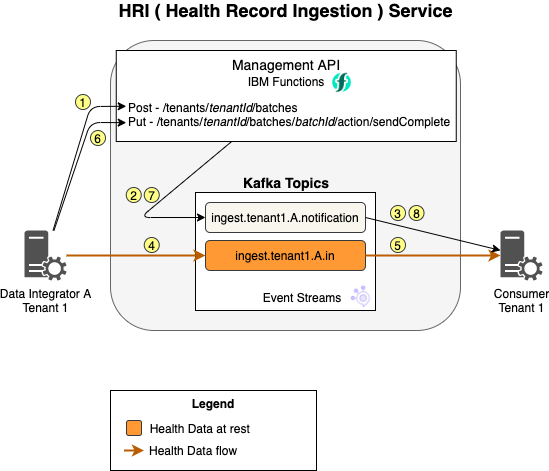

The diagram above was exported from draw.io. Its source (the exported page's mxGraphModel, read from the mxfile embedded in the PNG):
<mxGraphModel dx="2306" dy="-370" grid="1" gridSize="10" guides="1" tooltips="1" connect="1" arrows="1" fold="1" page="0" pageScale="1" pageWidth="850" pageHeight="1100" background="#ffffff" math="0" shadow="0">
  <root>
    <mxCell id="0" />
    <mxCell id="1" parent="0" />
    <mxCell id="209" value="Legend" style="rounded=0;whiteSpace=wrap;html=1;labelBackgroundColor=none;fillColor=#ffffff;fontColor=#000000;strokeColor=#000000;verticalAlign=top;fontStyle=1" parent="1" vertex="1">
      <mxGeometry x="-800" y="1760" width="206" height="80" as="geometry" />
    </mxCell>
    <mxCell id="84" value="" style="rounded=1;whiteSpace=wrap;html=1;fillColor=#f5f5f5;strokeColor=#666666;" parent="1" vertex="1">
      <mxGeometry x="-800" y="1410" width="350" height="290" as="geometry" />
    </mxCell>
    <mxCell id="2" value="" style="rounded=0;whiteSpace=wrap;html=1;" parent="1" vertex="1">
      <mxGeometry x="-715" y="1562" width="180" height="118" as="geometry" />
    </mxCell>
    <mxCell id="3" value="Kafka Topics" style="text;html=1;strokeColor=none;fillColor=none;align=center;verticalAlign=middle;whiteSpace=wrap;rounded=0;fontSize=14;fontStyle=1" parent="1" vertex="1">
      <mxGeometry x="-714.25" y="1542" width="180" height="20" as="geometry" />
    </mxCell>
    <mxCell id="4" value="ingest.tenant1.A.in" style="rounded=1;whiteSpace=wrap;html=1;fillColor=#FF9933;strokeColor=#36393d;" parent="1" vertex="1">
      <mxGeometry x="-705" y="1610" width="160" height="30" as="geometry" />
    </mxCell>
    <mxCell id="51" value="&lt;div&gt;Management API&lt;/div&gt;&lt;div&gt;&lt;font style=&quot;font-size: 12px&quot;&gt;IBM Functions&lt;/font&gt;&lt;br&gt;&lt;/div&gt;" style="rounded=0;whiteSpace=wrap;html=1;fontSize=14;verticalAlign=top;" parent="1" vertex="1">
      <mxGeometry x="-794.25" y="1420" width="340" height="91" as="geometry" />
    </mxCell>
    <mxCell id="85" value="&lt;font style=&quot;font-size: 18px&quot;&gt;HRI ( Health Record Ingestion ) Service&lt;/font&gt;" style="text;html=1;strokeColor=none;fillColor=none;align=center;verticalAlign=middle;whiteSpace=wrap;rounded=0;fontStyle=1" parent="1" vertex="1">
      <mxGeometry x="-802.5" y="1370" width="355" height="20" as="geometry" />
    </mxCell>
    <mxCell id="193" value="" style="shape=image;verticalLabelPosition=bottom;labelBackgroundColor=#ffffff;verticalAlign=top;aspect=fixed;imageAspect=0;image=data:image/png,(base64 omitted: 8456 chars);imageBackground=none;" parent="1" vertex="1">
      <mxGeometry x="-579.25" y="1441" width="22" height="23" as="geometry" />
    </mxCell>
    <mxCell id="197" value="" style="shape=image;verticalLabelPosition=bottom;labelBackgroundColor=#ffffff;verticalAlign=top;aspect=fixed;imageAspect=0;image=data:image/png,(base64 omitted: 9504 chars);" parent="1" vertex="1">
      <mxGeometry x="-561" y="1653" width="26" height="27" as="geometry" />
    </mxCell>
    <mxCell id="200" value="Event Streams" style="text;html=1;strokeColor=none;fillColor=none;align=center;verticalAlign=middle;whiteSpace=wrap;rounded=0;" parent="1" vertex="1">
      <mxGeometry x="-652.5" y="1656.5" width="88" height="20" as="geometry" />
    </mxCell>
    <mxCell id="204" value="&amp;nbsp; Health Data at rest" style="rounded=1;html=1;fillColor=#FF9933;strokeColor=#36393d;labelPosition=right;verticalLabelPosition=middle;align=left;verticalAlign=middle;" parent="1" vertex="1">
      <mxGeometry x="-784" y="1790" width="15" height="15" as="geometry" />
    </mxCell>
    <mxCell id="206" value="Health Data flow" style="endArrow=classic;html=1;fillColor=#FFFFFF;entryX=0;entryY=0.5;strokeColor=#BA5D00;strokeWidth=2;labelPosition=right;verticalLabelPosition=middle;align=left;verticalAlign=middle;spacingRight=0;spacing=15;fontSize=12;" parent="1" edge="1">
      <mxGeometry width="50" height="50" relative="1" as="geometry">
        <mxPoint x="-786.5" y="1820" as="sourcePoint" />
        <mxPoint x="-766.5" y="1820" as="targetPoint" />
      </mxGeometry>
    </mxCell>
    <mxCell id="zgqeF8mvwjqtZpMCpOAB-219" value="ingest.tenant1.A.notification" style="rounded=1;whiteSpace=wrap;html=1;fillColor=#F9F7ED;strokeColor=#36393d;" parent="1" vertex="1">
      <mxGeometry x="-705" y="1572" width="160" height="30" as="geometry" />
    </mxCell>
    <mxCell id="zgqeF8mvwjqtZpMCpOAB-222" value="" style="endArrow=classic;html=1;entryX=0;entryY=0.5;entryDx=0;entryDy=0;" parent="1" source="51" target="zgqeF8mvwjqtZpMCpOAB-219" edge="1">
      <mxGeometry width="50" height="50" relative="1" as="geometry">
        <mxPoint x="-926" y="1840" as="sourcePoint" />
        <mxPoint x="-876" y="1790" as="targetPoint" />
        <Array as="points">
          <mxPoint x="-770" y="1587" />
        </Array>
      </mxGeometry>
    </mxCell>
    <mxCell id="zgqeF8mvwjqtZpMCpOAB-230" value="Data Integrator A&lt;br&gt;Tenant 1" style="pointerEvents=1;shadow=0;dashed=0;html=1;strokeColor=none;labelPosition=center;verticalLabelPosition=bottom;verticalAlign=top;align=center;fillColor=#515151;shape=mxgraph.mscae.system_center.roles" parent="1" vertex="1">
      <mxGeometry x="-886" y="1600" width="42" height="50" as="geometry" />
    </mxCell>
    <mxCell id="zgqeF8mvwjqtZpMCpOAB-233" value="Consumer&lt;br&gt;Tenant 1" style="pointerEvents=1;shadow=0;dashed=0;html=1;strokeColor=none;labelPosition=center;verticalLabelPosition=bottom;verticalAlign=top;align=center;fillColor=#515151;shape=mxgraph.mscae.system_center.roles" parent="1" vertex="1">
      <mxGeometry x="-410" y="1600" width="42" height="50" as="geometry" />
    </mxCell>
    <mxCell id="139" value="" style="endArrow=classic;html=1;fillColor=#FFFFFF;entryX=0;entryY=0.5;strokeColor=#BA5D00;strokeWidth=2;" parent="1" source="zgqeF8mvwjqtZpMCpOAB-230" target="4" edge="1">
      <mxGeometry width="50" height="50" relative="1" as="geometry">
        <mxPoint x="-950" y="1623.6216216216214" as="sourcePoint" />
        <mxPoint x="-1033" y="1546" as="targetPoint" />
      </mxGeometry>
    </mxCell>
    <mxCell id="15" value="" style="endArrow=classic;html=1;strokeColor=#BA5D00;strokeWidth=2;" parent="1" source="4" target="zgqeF8mvwjqtZpMCpOAB-233" edge="1">
      <mxGeometry width="50" height="50" relative="1" as="geometry">
        <mxPoint x="-708" y="1902" as="sourcePoint" />
        <mxPoint x="-575" y="1630.7279549718573" as="targetPoint" />
      </mxGeometry>
    </mxCell>
    <mxCell id="zgqeF8mvwjqtZpMCpOAB-234" value="" style="endArrow=classic;html=1;exitX=1;exitY=0.5;exitDx=0;exitDy=0;" parent="1" source="zgqeF8mvwjqtZpMCpOAB-219" target="zgqeF8mvwjqtZpMCpOAB-233" edge="1">
      <mxGeometry width="50" height="50" relative="1" as="geometry">
        <mxPoint x="-990" y="2240" as="sourcePoint" />
        <mxPoint x="-940" y="2190" as="targetPoint" />
      </mxGeometry>
    </mxCell>
    <mxCell id="c3dth69DiW-Rv6ElMqsf-210" value="Post - /tenants/&lt;i&gt;tenantId&lt;/i&gt;/batches&lt;br&gt;Put - /tenants/&lt;i&gt;tenantId&lt;/i&gt;/batches/&lt;i&gt;batchId&lt;/i&gt;/action/sendComplete" style="text;html=1;strokeColor=none;fillColor=none;align=left;verticalAlign=top;whiteSpace=wrap;rounded=0;" parent="1" vertex="1">
      <mxGeometry x="-784.25" y="1464" width="332.5" height="47" as="geometry" />
    </mxCell>
    <mxCell id="c3dth69DiW-Rv6ElMqsf-212" value="" style="endArrow=classic;html=1;entryX=0;entryY=0.25;entryDx=0;entryDy=0;" parent="1" source="zgqeF8mvwjqtZpMCpOAB-230" target="c3dth69DiW-Rv6ElMqsf-210" edge="1">
      <mxGeometry width="50" height="50" relative="1" as="geometry">
        <mxPoint x="-1030" y="1602" as="sourcePoint" />
        <mxPoint x="-980" y="1552" as="targetPoint" />
        <Array as="points">
          <mxPoint x="-820" y="1476" />
        </Array>
      </mxGeometry>
    </mxCell>
    <mxCell id="c3dth69DiW-Rv6ElMqsf-213" value="1" style="ellipse;whiteSpace=wrap;html=1;aspect=fixed;align=center;fillColor=#ffff88;strokeColor=#36393d;" parent="1" vertex="1">
      <mxGeometry x="-835" y="1464" width="15" height="15" as="geometry" />
    </mxCell>
    <mxCell id="c3dth69DiW-Rv6ElMqsf-214" value="2" style="ellipse;whiteSpace=wrap;html=1;aspect=fixed;align=center;fillColor=#ffff88;strokeColor=#36393d;" parent="1" vertex="1">
      <mxGeometry x="-784.25" y="1557" width="15" height="15" as="geometry" />
    </mxCell>
    <mxCell id="c3dth69DiW-Rv6ElMqsf-215" value="3" style="ellipse;whiteSpace=wrap;html=1;aspect=fixed;align=center;fillColor=#ffff88;strokeColor=#36393d;" parent="1" vertex="1">
      <mxGeometry x="-520" y="1575" width="15" height="15" as="geometry" />
    </mxCell>
    <mxCell id="c3dth69DiW-Rv6ElMqsf-216" value="4" style="ellipse;whiteSpace=wrap;html=1;aspect=fixed;align=center;fillColor=#ffff88;strokeColor=#36393d;" parent="1" vertex="1">
      <mxGeometry x="-766.25" y="1607" width="15" height="15" as="geometry" />
    </mxCell>
    <mxCell id="c3dth69DiW-Rv6ElMqsf-217" value="5" style="ellipse;whiteSpace=wrap;html=1;aspect=fixed;align=center;fillColor=#ffff88;strokeColor=#36393d;" parent="1" vertex="1">
      <mxGeometry x="-520" y="1607" width="15" height="15" as="geometry" />
    </mxCell>
    <mxCell id="c3dth69DiW-Rv6ElMqsf-220" value="" style="endArrow=classic;html=1;entryX=0;entryY=0.599;entryDx=0;entryDy=0;entryPerimeter=0;" parent="1" source="zgqeF8mvwjqtZpMCpOAB-230" target="c3dth69DiW-Rv6ElMqsf-210" edge="1">
      <mxGeometry width="50" height="50" relative="1" as="geometry">
        <mxPoint x="-927.9664804469273" y="1610" as="sourcePoint" />
        <mxPoint x="-780" y="1455.5" as="targetPoint" />
        <Array as="points">
          <mxPoint x="-820" y="1492" />
        </Array>
      </mxGeometry>
    </mxCell>
    <mxCell id="c3dth69DiW-Rv6ElMqsf-221" value="6" style="ellipse;whiteSpace=wrap;html=1;aspect=fixed;align=center;fillColor=#ffff88;strokeColor=#36393d;" parent="1" vertex="1">
      <mxGeometry x="-820" y="1500" width="15" height="15" as="geometry" />
    </mxCell>
    <mxCell id="c3dth69DiW-Rv6ElMqsf-222" value="7" style="ellipse;whiteSpace=wrap;html=1;aspect=fixed;align=center;fillColor=#ffff88;strokeColor=#36393d;" parent="1" vertex="1">
      <mxGeometry x="-766.25" y="1557" width="15" height="15" as="geometry" />
    </mxCell>
    <mxCell id="c3dth69DiW-Rv6ElMqsf-225" value="8" style="ellipse;whiteSpace=wrap;html=1;aspect=fixed;align=center;fillColor=#ffff88;strokeColor=#36393d;" parent="1" vertex="1">
      <mxGeometry x="-501.5" y="1575" width="15" height="15" as="geometry" />
    </mxCell>
  </root>
</mxGraphModel>